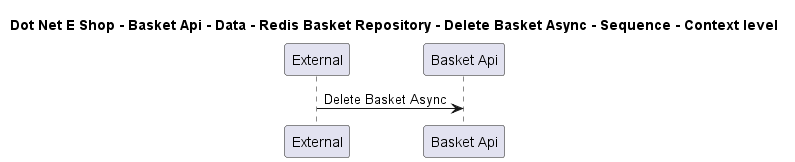

The diagram above was rendered by PlantUML. Its source (embedded in the PNG):
@startuml

title Dot Net E Shop - Basket Api - Data - Redis Basket Repository - Delete Basket Async - Sequence - Context level

participant "External" as C4InterFlow.SoftwareSystems.ExternalSystem
participant "Basket Api" as DotNetEShop.SoftwareSystems.BasketApi

C4InterFlow.SoftwareSystems.ExternalSystem -> DotNetEShop.SoftwareSystems.BasketApi : Delete Basket Async


@enduml